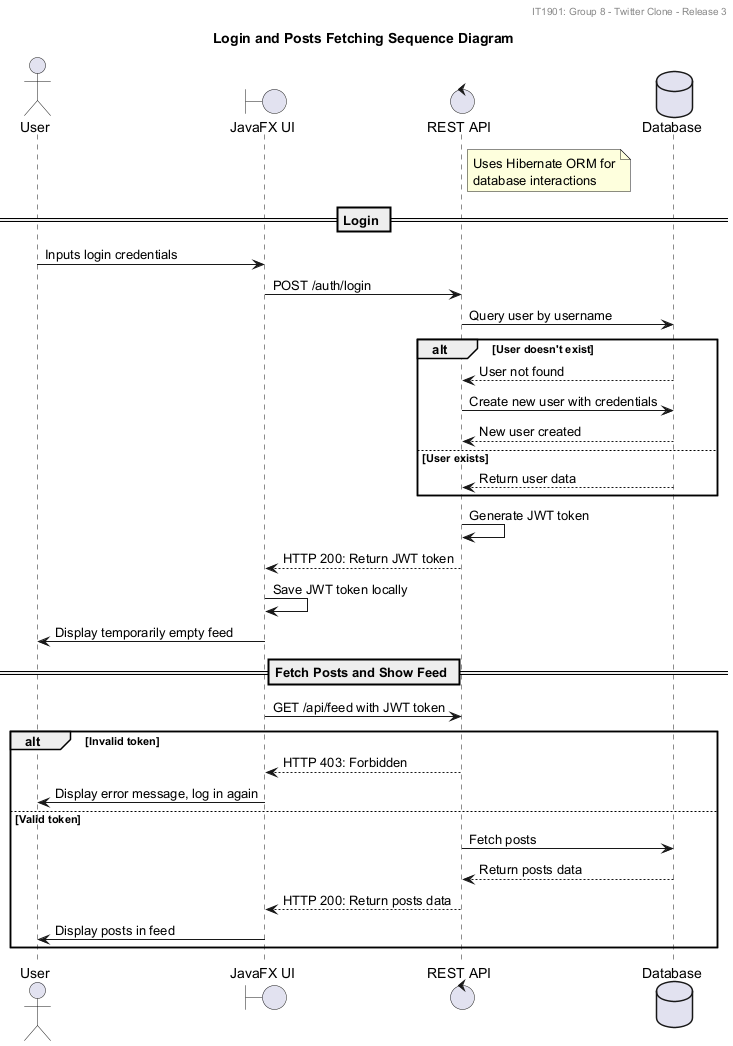

The diagram above was rendered by PlantUML. Its source (embedded in the PNG):
@startuml sequenceDiagram
title Login and Posts Fetching Sequence Diagram
header IT1901: Group 8 - Twitter Clone - Release 3

actor User as User order 1
boundary "JavaFX UI" as UI order 2
control "REST API" as API order 3
database "Database" as DB order 4

note right of API
Uses Hibernate ORM for
database interactions
end note

== Login ==

User -> UI: Inputs login credentials
UI -> API: POST /auth/login
API -> DB: Query user by username

alt User doesn't exist
    DB --> API: User not found
    API -> DB: Create new user with credentials
    DB --> API: New user created
else User exists
    DB --> API: Return user data
end

API -> API: Generate JWT token
API --> UI: HTTP 200: Return JWT token
UI -> UI: Save JWT token locally
UI -> User: Display temporarily empty feed

== Fetch Posts and Show Feed ==

UI -> API: GET /api/feed with JWT token
alt Invalid token
    API --> UI: HTTP 403: Forbidden
    UI -> User: Display error message, log in again
else Valid token
    API -> DB: Fetch posts
    DB --> API: Return posts data
    API --> UI: HTTP 200: Return posts data
    UI -> User: Display posts in feed
end

@enduml